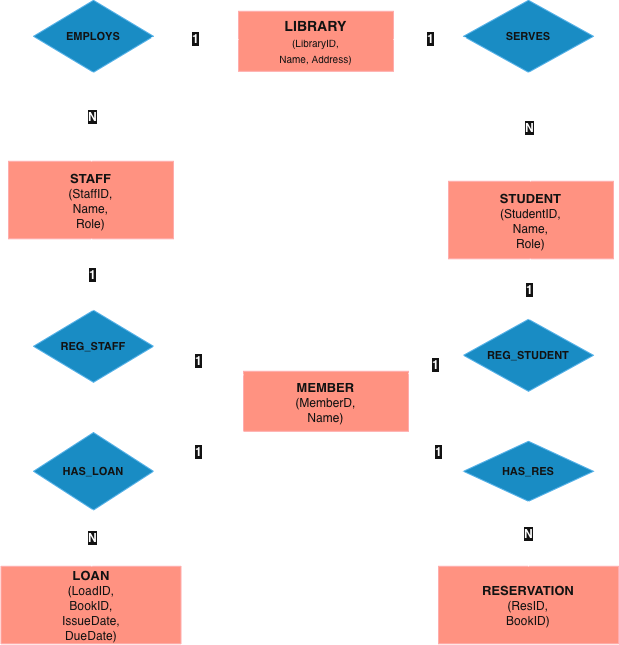

The diagram above was exported from draw.io. Its source (the exported page's mxGraphModel, read from the mxfile embedded in the PNG):
<mxGraphModel dx="803" dy="554" grid="1" gridSize="10" guides="1" tooltips="1" connect="1" arrows="1" fold="1" page="1" pageScale="1" pageWidth="1169" pageHeight="827" math="0" shadow="0">
  <root>
    <mxCell id="0" />
    <mxCell id="1" parent="0" />
    <mxCell id="e_lib" parent="1" style="rounded=0;whiteSpace=wrap;html=1;fontSize=14;fillColor=#e51400;fontColor=#ffffff;strokeColor=#B20000;" value="&lt;b&gt;LIBRARY&lt;/b&gt;&lt;div&gt;&lt;font size=&quot;1&quot;&gt;(LibraryID,&lt;/font&gt;&lt;/div&gt;&lt;div&gt;&lt;font size=&quot;1&quot;&gt;Name, Address&lt;/font&gt;&lt;span style=&quot;font-size: x-small;&quot;&gt;)&lt;/span&gt;&lt;/div&gt;" vertex="1">
      <mxGeometry height="60" width="155" x="485" y="70" as="geometry" />
    </mxCell>
    <mxCell id="r_employs" parent="1" style="rhombus;whiteSpace=wrap;html=1;fillColor=#1ba1e2;strokeColor=#006EAF;fontSize=11;fontColor=#ffffff;" value="&lt;b&gt;EMPLOYS&lt;/b&gt;" vertex="1">
      <mxGeometry height="72" width="120" x="280" y="59" as="geometry" />
    </mxCell>
    <mxCell id="edge_el1" edge="1" parent="1" source="e_lib" style="endArrow=none;html=1;fontSize=12;fontStyle=1;" target="r_employs" value="1">
      <mxGeometry relative="1" as="geometry" />
    </mxCell>
    <mxCell id="r_serves" parent="1" style="rhombus;whiteSpace=wrap;html=1;fillColor=#1ba1e2;strokeColor=#006EAF;fontSize=11;fontColor=#ffffff;" value="&lt;b&gt;SERVES&lt;/b&gt;" vertex="1">
      <mxGeometry height="72" width="130" x="710" y="59" as="geometry" />
    </mxCell>
    <mxCell id="edge_el2" edge="1" parent="1" source="e_lib" style="endArrow=none;html=1;fontSize=12;fontStyle=1;" target="r_serves" value="1">
      <mxGeometry relative="1" as="geometry" />
    </mxCell>
    <mxCell id="e_staff" parent="1" style="rounded=0;whiteSpace=wrap;html=1;fontSize=13;fillColor=#e51400;fontColor=#ffffff;strokeColor=#B20000;" value="&lt;b&gt;STAFF&lt;/b&gt;&lt;div&gt;&lt;font style=&quot;font-size: 12px;&quot;&gt;(StaffID,&lt;/font&gt;&lt;/div&gt;&lt;div&gt;&lt;font style=&quot;font-size: 12px;&quot;&gt;Name,&lt;/font&gt;&lt;/div&gt;&lt;div&gt;&lt;font style=&quot;font-size: 12px;&quot;&gt;Role)&lt;/font&gt;&lt;/div&gt;" vertex="1">
      <mxGeometry height="77.5" width="165" x="255" y="220" as="geometry" />
    </mxCell>
    <mxCell id="edge_el3" edge="1" parent="1" source="r_employs" style="endArrow=none;html=1;fontSize=12;fontStyle=1;" target="e_staff" value="N">
      <mxGeometry relative="1" as="geometry" />
    </mxCell>
    <mxCell id="e_student" parent="1" style="rounded=0;whiteSpace=wrap;html=1;fontSize=13;fillColor=#e51400;fontColor=#ffffff;strokeColor=#B20000;" value="&lt;b&gt;STUDENT&lt;/b&gt;&lt;div&gt;&lt;font style=&quot;font-size: 12px;&quot;&gt;(StudentID,&lt;/font&gt;&lt;/div&gt;&lt;div&gt;&lt;font style=&quot;font-size: 12px;&quot;&gt;Name,&lt;/font&gt;&lt;/div&gt;&lt;div&gt;&lt;font style=&quot;font-size: 12px;&quot;&gt;Role)&lt;/font&gt;&lt;/div&gt;" vertex="1">
      <mxGeometry height="77.5" width="165" x="695" y="240" as="geometry" />
    </mxCell>
    <mxCell id="edge_el4" edge="1" parent="1" source="r_serves" style="endArrow=none;html=1;fontSize=12;fontStyle=1;" target="e_student" value="N">
      <mxGeometry relative="1" as="geometry" />
    </mxCell>
    <mxCell id="r_reg_staff" parent="1" style="rhombus;whiteSpace=wrap;html=1;fillColor=#1ba1e2;strokeColor=#006EAF;fontSize=11;fontColor=#ffffff;" value="&lt;b&gt;REG_STAFF&lt;/b&gt;" vertex="1">
      <mxGeometry height="72" width="120" x="280" y="369" as="geometry" />
    </mxCell>
    <mxCell id="edge_rs1" edge="1" parent="1" source="e_staff" style="endArrow=none;html=1;fontSize=12;fontStyle=1;" target="r_reg_staff" value="1">
      <mxGeometry relative="1" as="geometry" />
    </mxCell>
    <mxCell id="r_reg_stu" parent="1" style="rhombus;whiteSpace=wrap;html=1;fillColor=#1ba1e2;strokeColor=#006EAF;fontSize=11;fontColor=#ffffff;" value="&lt;b&gt;REG_STUDENT&lt;/b&gt;" vertex="1">
      <mxGeometry height="72" width="130" x="710" y="378" as="geometry" />
    </mxCell>
    <mxCell id="edge_rst1" edge="1" parent="1" source="e_student" style="endArrow=none;html=1;fontSize=12;fontStyle=1;" target="r_reg_stu" value="1">
      <mxGeometry relative="1" as="geometry" />
    </mxCell>
    <mxCell id="e_member" parent="1" style="rounded=0;whiteSpace=wrap;html=1;fontSize=14;fillColor=#e51400;fontColor=#ffffff;strokeColor=#B20000;" value="&lt;font size=&quot;2&quot;&gt;&lt;b&gt;MEMBER&lt;/b&gt;&lt;/font&gt;&lt;br&gt;&lt;div style=&quot;font-size: 13px;&quot;&gt;&lt;font style=&quot;font-size: 12px;&quot;&gt;(MemberD,&lt;/font&gt;&lt;/div&gt;&lt;div style=&quot;font-size: 13px;&quot;&gt;&lt;font style=&quot;font-size: 12px;&quot;&gt;Name&lt;/font&gt;&lt;span style=&quot;font-size: 12px;&quot;&gt;)&lt;/span&gt;&lt;/div&gt;" vertex="1">
      <mxGeometry height="60" width="165" x="490" y="430" as="geometry" />
    </mxCell>
    <mxCell id="edge_rs2" edge="1" parent="1" source="r_reg_staff" style="endArrow=none;html=1;fontSize=12;fontStyle=1;exitX=1;exitY=0.5;exitDx=0;exitDy=0;" target="e_member" value="1">
      <mxGeometry relative="1" as="geometry" />
    </mxCell>
    <mxCell id="edge_rst2" edge="1" parent="1" source="r_reg_stu" style="endArrow=none;html=1;fontSize=12;fontStyle=1;rounded=0;curved=0;exitX=0;exitY=0.5;exitDx=0;exitDy=0;" target="e_member" value="1">
      <mxGeometry relative="1" as="geometry" />
    </mxCell>
    <mxCell id="r_loan" parent="1" style="rhombus;whiteSpace=wrap;html=1;fillColor=#1ba1e2;strokeColor=#006EAF;fontSize=11;fontColor=#ffffff;" value="&lt;b&gt;HAS_LOAN&lt;/b&gt;" vertex="1">
      <mxGeometry height="77.5" width="120" x="280" y="491.25" as="geometry" />
    </mxCell>
    <mxCell id="edge_ml1" edge="1" parent="1" source="e_member" style="endArrow=none;html=1;fontSize=12;fontStyle=1;entryX=1;entryY=0.5;entryDx=0;entryDy=0;exitX=0;exitY=1;exitDx=0;exitDy=0;" target="r_loan" value="1">
      <mxGeometry relative="1" as="geometry" />
    </mxCell>
    <mxCell id="r_res" parent="1" style="rhombus;whiteSpace=wrap;html=1;fillColor=#1ba1e2;strokeColor=#006EAF;fontSize=11;fontColor=#ffffff;" value="&lt;b&gt;HAS_RES&lt;/b&gt;" vertex="1">
      <mxGeometry height="60" width="130" x="710" y="500" as="geometry" />
    </mxCell>
    <mxCell id="edge_mr1" edge="1" parent="1" style="endArrow=none;html=1;fontSize=12;fontStyle=1;entryX=0;entryY=0.5;entryDx=0;entryDy=0;" target="r_res" value="1">
      <mxGeometry relative="1" as="geometry">
        <mxPoint x="660" y="490" as="sourcePoint" />
      </mxGeometry>
    </mxCell>
    <mxCell id="e_loan" parent="1" style="rounded=0;whiteSpace=wrap;html=1;fontSize=13;fillColor=#e51400;fontColor=#ffffff;strokeColor=#B20000;" value="&lt;b&gt;LOAN&lt;/b&gt;&lt;div&gt;&lt;font style=&quot;font-size: 12px;&quot;&gt;(LoadID,&lt;/font&gt;&lt;/div&gt;&lt;div&gt;&lt;font style=&quot;font-size: 12px;&quot;&gt;BookID,&lt;/font&gt;&lt;/div&gt;&lt;div&gt;&lt;font style=&quot;font-size: 12px;&quot;&gt;IssueDate,&lt;/font&gt;&lt;/div&gt;&lt;div&gt;&lt;font style=&quot;font-size: 12px;&quot;&gt;DueDate)&lt;/font&gt;&lt;/div&gt;" vertex="1">
      <mxGeometry height="77.5" width="180" x="247.5" y="625" as="geometry" />
    </mxCell>
    <mxCell id="edge_ml2" edge="1" parent="1" source="r_loan" style="endArrow=none;html=1;fontSize=12;fontStyle=1;" target="e_loan" value="N">
      <mxGeometry relative="1" as="geometry" />
    </mxCell>
    <mxCell id="e_reservation" parent="1" style="rounded=0;whiteSpace=wrap;html=1;fontSize=13;fillColor=#e51400;fontColor=#ffffff;strokeColor=#B20000;" value="&lt;b&gt;RESERVATION&lt;/b&gt;&lt;div&gt;&lt;font style=&quot;font-size: 12px;&quot;&gt;(ResID,&lt;/font&gt;&lt;/div&gt;&lt;div&gt;&lt;font style=&quot;font-size: 12px;&quot;&gt;BookID&lt;/font&gt;&lt;span style=&quot;font-size: 12px;&quot;&gt;)&lt;/span&gt;&lt;/div&gt;" vertex="1">
      <mxGeometry height="77.5" width="180" x="685" y="625" as="geometry" />
    </mxCell>
    <mxCell id="edge_mr2" edge="1" parent="1" source="r_res" style="endArrow=none;html=1;fontSize=12;fontStyle=1;" target="e_reservation" value="N">
      <mxGeometry relative="1" as="geometry" />
    </mxCell>
  </root>
</mxGraphModel>